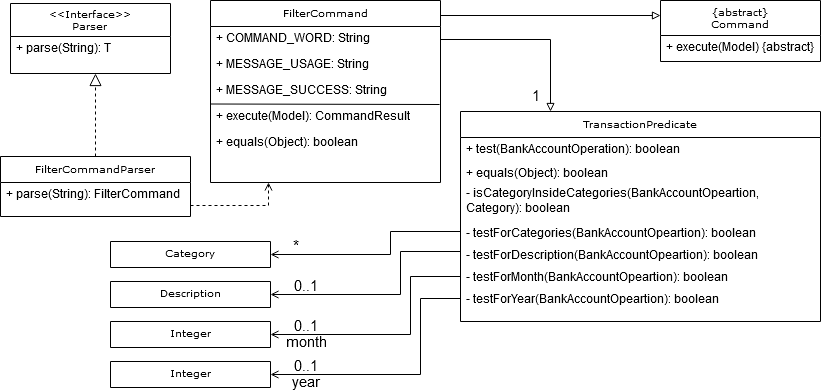

The diagram above was exported from draw.io. Its source (the exported page's mxGraphModel, read from the mxfile embedded in the PNG):
<mxGraphModel dx="1408" dy="777" grid="1" gridSize="10" guides="1" tooltips="1" connect="1" arrows="1" fold="1" page="1" pageScale="1" pageWidth="850" pageHeight="1100" background="#ffffff" math="0" shadow="0">
  <root>
    <mxCell id="0" />
    <mxCell id="1" parent="0" />
    <mxCell id="17acba5748e5396b-20" value="&lt;div&gt;{abstract}&lt;/div&gt;&lt;div&gt;Command&lt;br&gt;&lt;/div&gt;" style="swimlane;html=1;fontStyle=0;childLayout=stackLayout;horizontal=1;startSize=35;fillColor=none;horizontalStack=0;resizeParent=1;resizeLast=0;collapsible=1;marginBottom=0;swimlaneFillColor=#ffffff;rounded=0;shadow=0;comic=0;labelBackgroundColor=none;strokeColor=#000000;strokeWidth=1;fontFamily=Verdana;fontSize=10;fontColor=#000000;align=center;" parent="1" vertex="1">
      <mxGeometry x="670" y="19" width="160" height="61" as="geometry" />
    </mxCell>
    <mxCell id="17acba5748e5396b-21" value="+ execute(Model) {abstract}" style="text;html=1;strokeColor=none;fillColor=none;align=left;verticalAlign=top;spacingLeft=4;spacingRight=4;whiteSpace=wrap;overflow=hidden;rotatable=0;points=[[0,0.5],[1,0.5]];portConstraint=eastwest;" parent="17acba5748e5396b-20" vertex="1">
      <mxGeometry y="35" width="160" height="26" as="geometry" />
    </mxCell>
    <mxCell id="agF19Q97TT7uGrAGjlOs-1" style="edgeStyle=orthogonalEdgeStyle;rounded=0;orthogonalLoop=1;jettySize=auto;html=1;exitX=1;exitY=0.077;exitDx=0;exitDy=0;entryX=0;entryY=0.25;entryDx=0;entryDy=0;endArrow=block;endFill=0;exitPerimeter=0;" parent="1" source="17acba5748e5396b-30" target="17acba5748e5396b-20" edge="1">
      <mxGeometry relative="1" as="geometry">
        <Array as="points">
          <mxPoint x="450" y="34" />
        </Array>
      </mxGeometry>
    </mxCell>
    <mxCell id="17acba5748e5396b-30" value="FilterCommand" style="swimlane;html=1;fontStyle=0;childLayout=stackLayout;horizontal=1;startSize=26;fillColor=none;horizontalStack=0;resizeParent=1;resizeLast=0;collapsible=1;marginBottom=0;swimlaneFillColor=#ffffff;rounded=0;shadow=0;comic=0;labelBackgroundColor=none;strokeColor=#000000;strokeWidth=1;fontFamily=Verdana;fontSize=10;fontColor=#000000;align=center;" parent="1" vertex="1">
      <mxGeometry x="220" y="19" width="230" height="182" as="geometry" />
    </mxCell>
    <mxCell id="agF19Q97TT7uGrAGjlOs-40" value="+ COMMAND_WORD: String" style="text;html=1;strokeColor=none;fillColor=none;align=left;verticalAlign=top;spacingLeft=4;spacingRight=4;whiteSpace=wrap;overflow=hidden;rotatable=0;points=[[0,0.5],[1,0.5]];portConstraint=eastwest;" parent="17acba5748e5396b-30" vertex="1">
      <mxGeometry y="26" width="230" height="26" as="geometry" />
    </mxCell>
    <mxCell id="17acba5748e5396b-31" value="+ MESSAGE_USAGE: String" style="text;html=1;strokeColor=none;fillColor=none;align=left;verticalAlign=top;spacingLeft=4;spacingRight=4;whiteSpace=wrap;overflow=hidden;rotatable=0;points=[[0,0.5],[1,0.5]];portConstraint=eastwest;" parent="17acba5748e5396b-30" vertex="1">
      <mxGeometry y="52" width="230" height="26" as="geometry" />
    </mxCell>
    <mxCell id="17acba5748e5396b-32" value="+ MESSAGE_SUCCESS: String" style="text;html=1;strokeColor=none;fillColor=none;align=left;verticalAlign=top;spacingLeft=4;spacingRight=4;whiteSpace=wrap;overflow=hidden;rotatable=0;points=[[0,0.5],[1,0.5]];portConstraint=eastwest;" parent="17acba5748e5396b-30" vertex="1">
      <mxGeometry y="78" width="230" height="26" as="geometry" />
    </mxCell>
    <mxCell id="agF19Q97TT7uGrAGjlOs-9" value="" style="endArrow=none;html=1;entryX=0.996;entryY=0;entryDx=0;entryDy=0;entryPerimeter=0;" parent="17acba5748e5396b-30" edge="1" target="agF19Q97TT7uGrAGjlOs-10">
      <mxGeometry width="50" height="50" relative="1" as="geometry">
        <mxPoint y="103.5" as="sourcePoint" />
        <mxPoint x="310" y="103.5" as="targetPoint" />
      </mxGeometry>
    </mxCell>
    <mxCell id="agF19Q97TT7uGrAGjlOs-10" value="+ execute(Model): CommandResult" style="text;html=1;strokeColor=none;fillColor=none;align=left;verticalAlign=top;spacingLeft=4;spacingRight=4;whiteSpace=wrap;overflow=hidden;rotatable=0;points=[[0,0.5],[1,0.5]];portConstraint=eastwest;" parent="17acba5748e5396b-30" vertex="1">
      <mxGeometry y="104" width="230" height="26" as="geometry" />
    </mxCell>
    <mxCell id="agF19Q97TT7uGrAGjlOs-11" value="+ equals(Object): boolean" style="text;html=1;strokeColor=none;fillColor=none;align=left;verticalAlign=top;spacingLeft=4;spacingRight=4;whiteSpace=wrap;overflow=hidden;rotatable=0;points=[[0,0.5],[1,0.5]];portConstraint=eastwest;" parent="17acba5748e5396b-30" vertex="1">
      <mxGeometry y="130" width="230" height="26" as="geometry" />
    </mxCell>
    <mxCell id="agF19Q97TT7uGrAGjlOs-12" value="&lt;div&gt;&amp;lt;&amp;lt;Interface&amp;gt;&amp;gt;&lt;/div&gt;&lt;div&gt;Parser&lt;br&gt;&lt;/div&gt;" style="swimlane;html=1;fontStyle=0;childLayout=stackLayout;horizontal=1;startSize=33;fillColor=none;horizontalStack=0;resizeParent=1;resizeLast=0;collapsible=1;marginBottom=0;swimlaneFillColor=#ffffff;rounded=0;shadow=0;comic=0;labelBackgroundColor=none;strokeColor=#000000;strokeWidth=1;fontFamily=Verdana;fontSize=10;fontColor=#000000;align=center;" parent="1" vertex="1">
      <mxGeometry x="20" y="22" width="160" height="70" as="geometry" />
    </mxCell>
    <mxCell id="agF19Q97TT7uGrAGjlOs-13" value="+ parse(String): T" style="text;html=1;strokeColor=none;fillColor=none;align=left;verticalAlign=top;spacingLeft=4;spacingRight=4;whiteSpace=wrap;overflow=hidden;rotatable=0;points=[[0,0.5],[1,0.5]];portConstraint=eastwest;" parent="agF19Q97TT7uGrAGjlOs-12" vertex="1">
      <mxGeometry y="33" width="160" height="26" as="geometry" />
    </mxCell>
    <mxCell id="agF19Q97TT7uGrAGjlOs-14" value="FilterCommandParser" style="swimlane;html=1;fontStyle=0;childLayout=stackLayout;horizontal=1;startSize=26;fillColor=none;horizontalStack=0;resizeParent=1;resizeLast=0;collapsible=1;marginBottom=0;swimlaneFillColor=#ffffff;rounded=0;shadow=0;comic=0;labelBackgroundColor=none;strokeColor=#000000;strokeWidth=1;fontFamily=Verdana;fontSize=10;fontColor=#000000;align=center;" parent="1" vertex="1">
      <mxGeometry x="10" y="175" width="190" height="60" as="geometry" />
    </mxCell>
    <mxCell id="agF19Q97TT7uGrAGjlOs-21" value="+ parse(String): FilterCommand" style="text;html=1;strokeColor=none;fillColor=none;align=left;verticalAlign=top;spacingLeft=4;spacingRight=4;whiteSpace=wrap;overflow=hidden;rotatable=0;points=[[0,0.5],[1,0.5]];portConstraint=eastwest;" parent="agF19Q97TT7uGrAGjlOs-14" vertex="1">
      <mxGeometry y="26" width="190" height="26" as="geometry" />
    </mxCell>
    <mxCell id="agF19Q97TT7uGrAGjlOs-23" style="edgeStyle=orthogonalEdgeStyle;rounded=0;html=1;dashed=1;labelBackgroundColor=none;startFill=0;endArrow=block;endFill=0;endSize=10;fontFamily=Verdana;fontSize=10;exitX=0.5;exitY=0;exitDx=0;exitDy=0;" parent="1" source="agF19Q97TT7uGrAGjlOs-14" edge="1">
      <mxGeometry relative="1" as="geometry">
        <Array as="points">
          <mxPoint x="105" y="92" />
        </Array>
        <mxPoint x="260" y="226" as="sourcePoint" />
        <mxPoint x="105" y="92" as="targetPoint" />
      </mxGeometry>
    </mxCell>
    <mxCell id="agF19Q97TT7uGrAGjlOs-24" value="TransactionPredicate" style="swimlane;html=1;fontStyle=0;childLayout=stackLayout;horizontal=1;startSize=26;fillColor=none;horizontalStack=0;resizeParent=1;resizeLast=0;collapsible=1;marginBottom=0;swimlaneFillColor=#ffffff;rounded=0;shadow=0;comic=0;labelBackgroundColor=none;strokeColor=#000000;strokeWidth=1;fontFamily=Verdana;fontSize=10;fontColor=#000000;align=center;" parent="1" vertex="1">
      <mxGeometry x="470" y="130" width="360" height="210" as="geometry" />
    </mxCell>
    <mxCell id="agF19Q97TT7uGrAGjlOs-30" value="+ test(BankAccountOperation): boolean" style="text;html=1;strokeColor=none;fillColor=none;align=left;verticalAlign=top;spacingLeft=4;spacingRight=4;whiteSpace=wrap;overflow=hidden;rotatable=0;points=[[0,0.5],[1,0.5]];portConstraint=eastwest;" parent="agF19Q97TT7uGrAGjlOs-24" vertex="1">
      <mxGeometry y="26" width="360" height="24" as="geometry" />
    </mxCell>
    <mxCell id="agF19Q97TT7uGrAGjlOs-32" value="+ equals(Object): boolean" style="text;html=1;strokeColor=none;fillColor=none;align=left;verticalAlign=top;spacingLeft=4;spacingRight=4;whiteSpace=wrap;overflow=hidden;rotatable=0;points=[[0,0.5],[1,0.5]];portConstraint=eastwest;" parent="agF19Q97TT7uGrAGjlOs-24" vertex="1">
      <mxGeometry y="50" width="360" height="20" as="geometry" />
    </mxCell>
    <mxCell id="agF19Q97TT7uGrAGjlOs-31" value="- isCategoryInsideCategories(BankAccountOpeartion, Category): boolean" style="text;html=1;strokeColor=none;fillColor=none;align=left;verticalAlign=top;spacingLeft=4;spacingRight=4;whiteSpace=wrap;overflow=hidden;rotatable=0;points=[[0,0.5],[1,0.5]];portConstraint=eastwest;" parent="agF19Q97TT7uGrAGjlOs-24" vertex="1">
      <mxGeometry y="70" width="360" height="40" as="geometry" />
    </mxCell>
    <mxCell id="Lk3Mv7t1AWIsqx6XotAw-6" value="- testForCategories(BankAccountOpeartion): boolean" style="text;html=1;strokeColor=none;fillColor=none;align=left;verticalAlign=top;spacingLeft=4;spacingRight=4;whiteSpace=wrap;overflow=hidden;rotatable=0;points=[[0,0.5],[1,0.5]];portConstraint=eastwest;" vertex="1" parent="agF19Q97TT7uGrAGjlOs-24">
      <mxGeometry y="110" width="360" height="22" as="geometry" />
    </mxCell>
    <mxCell id="Lk3Mv7t1AWIsqx6XotAw-7" value="- testForDescription(BankAccountOpeartion): boolean" style="text;html=1;strokeColor=none;fillColor=none;align=left;verticalAlign=top;spacingLeft=4;spacingRight=4;whiteSpace=wrap;overflow=hidden;rotatable=0;points=[[0,0.5],[1,0.5]];portConstraint=eastwest;" vertex="1" parent="agF19Q97TT7uGrAGjlOs-24">
      <mxGeometry y="132" width="360" height="22" as="geometry" />
    </mxCell>
    <mxCell id="Lk3Mv7t1AWIsqx6XotAw-8" value="- testForMonth(BankAccountOpeartion): boolean" style="text;html=1;strokeColor=none;fillColor=none;align=left;verticalAlign=top;spacingLeft=4;spacingRight=4;whiteSpace=wrap;overflow=hidden;rotatable=0;points=[[0,0.5],[1,0.5]];portConstraint=eastwest;" vertex="1" parent="agF19Q97TT7uGrAGjlOs-24">
      <mxGeometry y="154" width="360" height="22" as="geometry" />
    </mxCell>
    <mxCell id="Lk3Mv7t1AWIsqx6XotAw-9" value="- testForYear(BankAccountOpeartion): boolean" style="text;html=1;strokeColor=none;fillColor=none;align=left;verticalAlign=top;spacingLeft=4;spacingRight=4;whiteSpace=wrap;overflow=hidden;rotatable=0;points=[[0,0.5],[1,0.5]];portConstraint=eastwest;" vertex="1" parent="agF19Q97TT7uGrAGjlOs-24">
      <mxGeometry y="176" width="360" height="22" as="geometry" />
    </mxCell>
    <mxCell id="agF19Q97TT7uGrAGjlOs-33" value="Category" style="swimlane;html=1;fontStyle=0;childLayout=stackLayout;horizontal=1;startSize=26;fillColor=none;horizontalStack=0;resizeParent=1;resizeLast=0;collapsible=1;marginBottom=0;swimlaneFillColor=#ffffff;rounded=0;shadow=0;comic=0;labelBackgroundColor=none;strokeColor=#000000;strokeWidth=1;fontFamily=Verdana;fontSize=10;fontColor=#000000;align=center;" parent="1" vertex="1">
      <mxGeometry x="120" y="260" width="160" height="26" as="geometry" />
    </mxCell>
    <mxCell id="agF19Q97TT7uGrAGjlOs-36" style="edgeStyle=orthogonalEdgeStyle;rounded=0;orthogonalLoop=1;jettySize=auto;html=1;entryX=1;entryY=0.5;entryDx=0;entryDy=0;endArrow=open;endFill=0;" parent="1" target="agF19Q97TT7uGrAGjlOs-33" edge="1">
      <mxGeometry relative="1" as="geometry">
        <mxPoint x="470" y="250" as="sourcePoint" />
        <mxPoint x="340" y="340" as="targetPoint" />
        <Array as="points">
          <mxPoint x="400" y="250" />
          <mxPoint x="400" y="273" />
        </Array>
      </mxGeometry>
    </mxCell>
    <mxCell id="agF19Q97TT7uGrAGjlOs-37" value="*" style="text;html=1;strokeColor=none;fillColor=none;align=center;verticalAlign=middle;whiteSpace=wrap;rounded=0;fontSize=15;" parent="1" vertex="1">
      <mxGeometry x="290" y="260" width="30" height="10" as="geometry" />
    </mxCell>
    <mxCell id="agF19Q97TT7uGrAGjlOs-38" style="edgeStyle=orthogonalEdgeStyle;rounded=0;orthogonalLoop=1;jettySize=auto;html=1;entryX=0.25;entryY=0;entryDx=0;entryDy=0;endArrow=block;endFill=0;exitX=1;exitY=0.5;exitDx=0;exitDy=0;" parent="1" source="agF19Q97TT7uGrAGjlOs-40" target="agF19Q97TT7uGrAGjlOs-24" edge="1">
      <mxGeometry relative="1" as="geometry">
        <mxPoint x="650" y="150" as="sourcePoint" />
        <mxPoint x="430" y="150" as="targetPoint" />
        <Array as="points">
          <mxPoint x="560" y="58" />
        </Array>
      </mxGeometry>
    </mxCell>
    <mxCell id="agF19Q97TT7uGrAGjlOs-39" style="edgeStyle=orthogonalEdgeStyle;rounded=0;orthogonalLoop=1;jettySize=auto;html=1;endArrow=open;endFill=0;fontSize=15;dashed=1;entryX=0.25;entryY=1;entryDx=0;entryDy=0;" parent="1" target="17acba5748e5396b-30" edge="1">
      <mxGeometry relative="1" as="geometry">
        <mxPoint x="383" y="200" as="targetPoint" />
        <mxPoint x="200" y="224" as="sourcePoint" />
        <Array as="points">
          <mxPoint x="278" y="224" />
        </Array>
      </mxGeometry>
    </mxCell>
    <mxCell id="Lk3Mv7t1AWIsqx6XotAw-1" value="1" style="text;html=1;strokeColor=none;fillColor=none;align=center;verticalAlign=middle;whiteSpace=wrap;rounded=0;fontSize=15;" vertex="1" parent="1">
      <mxGeometry x="530" y="110" width="30" height="10" as="geometry" />
    </mxCell>
    <mxCell id="Lk3Mv7t1AWIsqx6XotAw-10" value="Integer" style="swimlane;html=1;fontStyle=0;childLayout=stackLayout;horizontal=1;startSize=26;fillColor=none;horizontalStack=0;resizeParent=1;resizeLast=0;collapsible=1;marginBottom=0;swimlaneFillColor=#ffffff;rounded=0;shadow=0;comic=0;labelBackgroundColor=none;strokeColor=#000000;strokeWidth=1;fontFamily=Verdana;fontSize=10;fontColor=#000000;align=center;" vertex="1" parent="1">
      <mxGeometry x="120" y="340" width="160" height="26" as="geometry" />
    </mxCell>
    <mxCell id="Lk3Mv7t1AWIsqx6XotAw-11" value="Integer" style="swimlane;html=1;fontStyle=0;childLayout=stackLayout;horizontal=1;startSize=26;fillColor=none;horizontalStack=0;resizeParent=1;resizeLast=0;collapsible=1;marginBottom=0;swimlaneFillColor=#ffffff;rounded=0;shadow=0;comic=0;labelBackgroundColor=none;strokeColor=#000000;strokeWidth=1;fontFamily=Verdana;fontSize=10;fontColor=#000000;align=center;" vertex="1" parent="1">
      <mxGeometry x="120" y="380" width="160" height="26" as="geometry" />
    </mxCell>
    <mxCell id="Lk3Mv7t1AWIsqx6XotAw-12" value="&lt;div&gt;Description&lt;/div&gt;" style="swimlane;html=1;fontStyle=0;childLayout=stackLayout;horizontal=1;startSize=26;fillColor=none;horizontalStack=0;resizeParent=1;resizeLast=0;collapsible=1;marginBottom=0;swimlaneFillColor=#ffffff;rounded=0;shadow=0;comic=0;labelBackgroundColor=none;strokeColor=#000000;strokeWidth=1;fontFamily=Verdana;fontSize=10;fontColor=#000000;align=center;" vertex="1" parent="1">
      <mxGeometry x="120" y="300" width="160" height="26" as="geometry" />
    </mxCell>
    <mxCell id="Lk3Mv7t1AWIsqx6XotAw-13" style="edgeStyle=orthogonalEdgeStyle;rounded=0;orthogonalLoop=1;jettySize=auto;html=1;exitX=0;exitY=0.5;exitDx=0;exitDy=0;entryX=1;entryY=0.5;entryDx=0;entryDy=0;endArrow=open;endFill=0;" edge="1" parent="1" source="Lk3Mv7t1AWIsqx6XotAw-7" target="Lk3Mv7t1AWIsqx6XotAw-12">
      <mxGeometry relative="1" as="geometry">
        <mxPoint x="410" y="350" as="targetPoint" />
        <Array as="points">
          <mxPoint x="470" y="270" />
          <mxPoint x="410" y="270" />
          <mxPoint x="410" y="313" />
        </Array>
      </mxGeometry>
    </mxCell>
    <mxCell id="Lk3Mv7t1AWIsqx6XotAw-14" value="0..1" style="text;html=1;strokeColor=none;fillColor=none;align=center;verticalAlign=middle;whiteSpace=wrap;rounded=0;fontSize=15;" vertex="1" parent="1">
      <mxGeometry x="290" y="300" width="50" height="10" as="geometry" />
    </mxCell>
    <mxCell id="Lk3Mv7t1AWIsqx6XotAw-15" style="edgeStyle=orthogonalEdgeStyle;rounded=0;orthogonalLoop=1;jettySize=auto;html=1;exitX=0;exitY=0.5;exitDx=0;exitDy=0;endArrow=open;endFill=0;entryX=1;entryY=0.5;entryDx=0;entryDy=0;" edge="1" parent="1" source="Lk3Mv7t1AWIsqx6XotAw-8" target="Lk3Mv7t1AWIsqx6XotAw-10">
      <mxGeometry relative="1" as="geometry">
        <mxPoint x="420" y="390" as="targetPoint" />
        <Array as="points">
          <mxPoint x="420" y="295" />
          <mxPoint x="420" y="353" />
        </Array>
      </mxGeometry>
    </mxCell>
    <mxCell id="Lk3Mv7t1AWIsqx6XotAw-16" value="0..1" style="text;html=1;strokeColor=none;fillColor=none;align=center;verticalAlign=middle;whiteSpace=wrap;rounded=0;fontSize=15;" vertex="1" parent="1">
      <mxGeometry x="290" y="340" width="50" height="10" as="geometry" />
    </mxCell>
    <mxCell id="Lk3Mv7t1AWIsqx6XotAw-17" value="month" style="text;html=1;strokeColor=none;fillColor=none;align=center;verticalAlign=middle;whiteSpace=wrap;rounded=0;fontSize=15;" vertex="1" parent="1">
      <mxGeometry x="290" y="356" width="50" height="10" as="geometry" />
    </mxCell>
    <mxCell id="Lk3Mv7t1AWIsqx6XotAw-18" style="edgeStyle=orthogonalEdgeStyle;rounded=0;orthogonalLoop=1;jettySize=auto;html=1;exitX=0;exitY=0.5;exitDx=0;exitDy=0;entryX=1;entryY=0.5;entryDx=0;entryDy=0;endArrow=open;endFill=0;" edge="1" parent="1" source="Lk3Mv7t1AWIsqx6XotAw-9" target="Lk3Mv7t1AWIsqx6XotAw-11">
      <mxGeometry relative="1" as="geometry">
        <Array as="points">
          <mxPoint x="430" y="317" />
          <mxPoint x="430" y="393" />
        </Array>
      </mxGeometry>
    </mxCell>
    <mxCell id="Lk3Mv7t1AWIsqx6XotAw-19" value="0..1" style="text;html=1;strokeColor=none;fillColor=none;align=center;verticalAlign=middle;whiteSpace=wrap;rounded=0;fontSize=15;" vertex="1" parent="1">
      <mxGeometry x="290" y="380" width="50" height="10" as="geometry" />
    </mxCell>
    <mxCell id="Lk3Mv7t1AWIsqx6XotAw-21" value="year" style="text;html=1;strokeColor=none;fillColor=none;align=center;verticalAlign=middle;whiteSpace=wrap;rounded=0;fontSize=15;" vertex="1" parent="1">
      <mxGeometry x="290" y="396" width="50" height="10" as="geometry" />
    </mxCell>
  </root>
</mxGraphModel>